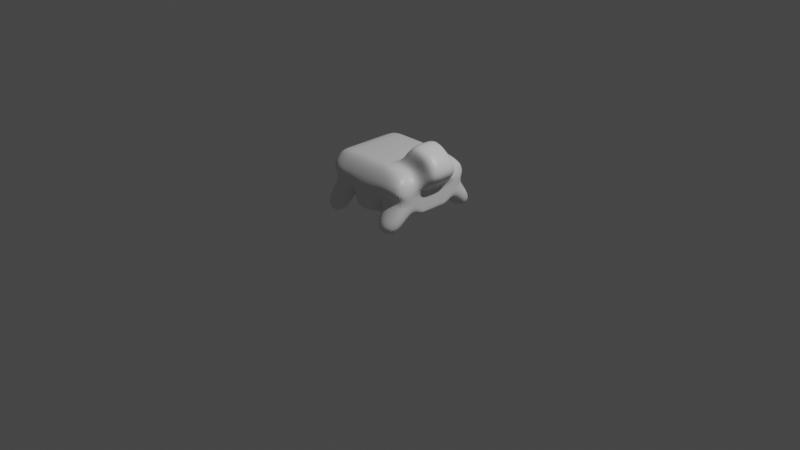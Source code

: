 # Source: character.blend  (saved by Blender 2.90.8; exported with 4.5.12 LTS)
import bpy
from mathutils import Matrix  # noqa: F401  (used for matrix-valued properties, if any)

bpy.ops.wm.read_factory_settings(use_empty=True)
scene = bpy.context.scene
scene.name = 'Scene'

# ---- collections
col_collection = bpy.data.collections.new('Collection'); scene.collection.children.link(col_collection)

# ---- materials (node trees are filled in below, after node groups)
mat_material = bpy.data.materials.new('Material')
mat_material.alpha_threshold = 0.0
mat_material.use_transparent_shadow = False
mat_material.line_color = (0.0, 0.0, 0.0, 1.0)

# ---- material node trees
mat_material.use_nodes = True; mat_material.node_tree.nodes.clear()
_N = mat_material.node_tree.nodes; _L = mat_material.node_tree.links
n0 = _N.new('ShaderNodeOutputMaterial'); n0.name = 'Material Output'; n0.location = (300, 300)
n1 = _N.new('ShaderNodeBsdfPrincipled'); n1.name = 'Principled BSDF'; n1.location = (10, 300)
n1.distribution = 'GGX'
n1.subsurface_method = 'BURLEY'
n1.inputs[2].default_value = 0.4
n1.inputs[3].default_value = 1.45
n1.inputs[27].default_value = (0.0, 0.0, 0.0, 1.0)
n1.inputs[28].default_value = 1.0
_L.new(n1.outputs[0], n0.inputs[0])
n0.is_active_output = True

# ---- world
world_world = bpy.data.worlds.new('World'); scene.world = world_world
world_world.use_nodes = True; world_world.node_tree.nodes.clear()
_N = world_world.node_tree.nodes; _L = world_world.node_tree.links
n0 = _N.new('ShaderNodeOutputWorld'); n0.name = 'World Output'; n0.location = (300, 300)
n1 = _N.new('ShaderNodeBackground'); n1.name = 'Background'; n1.location = (10, 300)
n1.inputs[0].default_value = (0.05088, 0.05088, 0.05088, 1.0)
_L.new(n1.outputs[0], n0.inputs[0])
n0.is_active_output = True
world_world.color = (0.05088, 0.05088, 0.05088)
world_world.use_sun_shadow = False
world_world.sun_shadow_jitter_overblur = 0.0

# ---- cameras
cam_camera = bpy.data.cameras.new('Camera')
cam_camera.clip_end = 100.0
cam_camera.ortho_scale = 7.314

# ---- lights
light_light = bpy.data.lights.new('Light', 'POINT')
light_light.transmission_factor = 0.0
light_light.energy = 1000.0
light_light.shadow_soft_size = 0.1
light_light.shadow_maximum_resolution = 0.006
light_light.use_absolute_resolution = True

# ---- meshes
me_cube = bpy.data.meshes.new('Cube')
me_cube.from_pydata([(0.5, 0.1791, 0.25), (0.5, -0.1791, 0.25), (-0.5, 0.1791, 0.25), (-0.5, -0.1791, 0.25), (0.2464, 0.1791, 0.25), (0.2464, -0.1791, 0.25), (-0.2156, 0.1791, 0.25), (-0.2156, -0.1791, 0.25), (0.5, 0.4914, 0.5297), (-0.5, -0.4913, 0.5297), (0.5, -0.4913, 0.5297), (-0.5, 0.4914, 0.5297), (0.2464, 0.4914, 0.5297), (0.2464, -0.4913, 0.5297), (-0.2156, 0.4914, 0.5297), (-0.2156, -0.4913, 0.5297), (-0.163, -0.5, 0.25), (-0.163, 0.5, 0.25), (-0.163, -0.4913, 0.5297), (-0.163, 0.4914, 0.5297), (0.1477, -0.5, 0.25), (0.1477, 0.4914, 0.5297), (0.1477, 0.5, 0.25), (0.1477, -0.4913, 0.5297), (-0.5, 0.0, 0.25), (0.5, 0.0, 0.75), (0.5, 0.0, 0.25), (0.2464, 0.0, 0.25), (0.2464, 0.0, 0.75), (-0.2156, 0.0, 0.25), (-0.2156, 0.0, 0.75), (0.5, 6.34e-05, 0.5297), (-0.5, 0.0, 0.5297), (-0.163, 0.0, 0.75), (-0.163, 0.0, 0.25), (0.1477, 0.0, 0.75), (0.1477, 0.0, 0.25), (0.5, 0.4102, 0.4515), (0.5, -0.4102, 0.4515), (-0.5, 0.4102, 0.4515), (0.2464, 0.4102, 0.4515), (0.2464, -0.4102, 0.4515), (-0.2156, 0.4102, 0.4515), (-0.2156, -0.4102, 0.4515), (-0.5, -0.4102, 0.4515), (-0.163, 0.5, 0.4515), (-0.163, -0.5, 0.4515), (0.1477, -0.5, 0.4515), (0.1477, 0.5, 0.4515), (-0.5, 0.0, 0.4515), (0.5, 0.0, 0.4515), (0.5, 0.2776, 0.3359), (0.5, -0.2776, 0.3359), (-0.5, 0.2776, 0.3359), (0.2464, 0.2776, 0.3359), (0.2464, -0.2776, 0.3359), (-0.2156, 0.2776, 0.3359), (-0.2156, -0.2776, 0.3359), (-0.163, 0.5, 0.3359), (-0.163, -0.5, 0.3359), (0.1477, -0.5, 0.3359), (0.1477, 0.5, 0.3359), (-0.5, 0.0, 0.3359), (0.5, 0.0, 0.3359), (-0.5, -0.2776, 0.3359), (-0.5, -0.4416, 0.07378), (-0.5, -0.6525, 0.1894), (-0.2156, -0.6525, 0.1894), (0.2464, 0.6525, 0.1894), (0.5, 0.6525, 0.1894), (0.5, -0.6525, 0.1894), (0.2464, -0.6525, 0.1894), (-0.5, 0.6525, 0.1894), (-0.2156, 0.6525, 0.1894), (0.5, 0.4416, 0.07378), (0.5, -0.4416, 0.07378), (-0.5, 0.4416, 0.07378), (0.2464, 0.4416, 0.07378), (0.2464, -0.4416, 0.07378), (-0.2156, 0.4416, 0.07378), (-0.2156, -0.4416, 0.07378), (-0.4068, 0.1335, 0.6813), (0.5, 0.09019, 0.25), (-0.5, 0.2475, 0.5297), (-0.5, 0.09019, 0.25), (0.5, 0.2518, 0.75), (0.2464, 0.09019, 0.25), (0.2464, 0.2518, 0.75), (-0.2156, 0.09019, 0.25), (-0.2156, 0.2518, 0.75), (0.5, 0.2475, 0.5297), (-0.163, 0.2518, 0.75), (-0.163, 0.2518, 0.25), (0.1477, 0.2518, 0.75), (0.1477, 0.2518, 0.25), (0.5, 0.2066, 0.4515), (-0.5, 0.2066, 0.4515), (-0.5, 0.1398, 0.3359), (0.5, 0.1398, 0.3359), (-0.5, -0.07899, 0.25), (0.5, -0.2205, 0.75), (0.2464, -0.07899, 0.25), (0.2464, -0.2205, 0.75), (-0.2156, -0.07899, 0.25), (-0.2156, -0.2205, 0.75), (0.5, -0.2166, 0.5297), (-0.163, -0.2205, 0.75), (-0.163, -0.2205, 0.25), (0.1477, -0.2205, 0.75), (0.1477, -0.2205, 0.25), (-0.4068, -0.1074, 0.6813), (0.5, -0.07899, 0.25), (-0.5, -0.2166, 0.5297), (-0.5, -0.1809, 0.4515), (0.5, -0.1809, 0.4515), (0.5, -0.1224, 0.3359), (-0.5, -0.1224, 0.3359), (-0.5816, -0.1511, 0.8918), (-0.5816, 0.00313, 0.8918), (-0.3193, 0.2085, 0.986), (-0.3193, -0.003875, 0.986), (-0.7095, -0.1734, 0.6839), (-0.7095, -0.003875, 0.6839), (-0.5816, 0.1793, 0.8918), (-0.7095, 0.2085, 0.6839), (-0.3193, -0.1734, 0.986), (0.5, 0.4625, 0.6172), (0.5, 0.3672, 0.75), (-0.4668, 0.3694, 0.7255), (-0.5, 0.4625, 0.6172), (0.2464, 0.4625, 0.6172), (0.2464, 0.3672, 0.75), (-0.2156, 0.3672, 0.75), (-0.2156, 0.4625, 0.6172), (-0.163, 0.3672, 0.75), (-0.163, 0.4625, 0.6172), (0.1477, 0.4625, 0.6172), (0.1477, 0.3672, 0.75), (0.5, -0.3525, 0.75), (0.5, -0.4625, 0.6025), (-0.5, -0.4625, 0.6025), (-0.4655, -0.3547, 0.7246), (0.2464, -0.3525, 0.75), (0.2464, -0.4625, 0.6025), (-0.2156, -0.4625, 0.6025), (-0.2156, -0.3525, 0.75), (-0.163, -0.4625, 0.6025), (-0.163, -0.3525, 0.75), (0.1477, -0.4625, 0.6025), (0.1477, -0.3525, 0.75)], [], [(102, 108, 149, 142), (104, 110, 141, 145), (131, 137, 93, 87), (101, 111, 1, 5), (9, 140, 141, 110, 112), (8, 126, 127, 85, 90), (14, 133, 135, 19), (109, 101, 5, 20), (105, 100, 138, 139, 10), (10, 139, 143, 13), (99, 103, 7, 3), (83, 81, 128, 129, 11), (23, 148, 146, 18), (18, 146, 144, 15), (46, 18, 15, 43), (39, 11, 14, 42), (38, 10, 13, 41), (48, 21, 12, 40), (40, 12, 8, 37), (114, 105, 10, 38), (96, 83, 11, 39), (43, 15, 9, 44), (42, 14, 19, 45), (47, 23, 18, 46), (108, 106, 147, 149), (103, 107, 16, 7), (134, 132, 89, 91), (106, 104, 145, 147), (13, 143, 148, 23), (41, 13, 23, 47), (45, 19, 21, 48), (107, 109, 20, 16), (137, 134, 91, 93), (92, 94, 36, 34), (87, 93, 35, 28), (88, 92, 34, 29), (93, 91, 33, 35), (113, 112, 32, 49), (95, 90, 31, 50), (91, 89, 30, 33), (84, 88, 29, 24), (85, 87, 28, 25), (94, 86, 27, 36), (90, 85, 25, 31), (86, 82, 26, 27), (110, 104, 125, 117), (89, 81, 123, 119), (98, 95, 50, 63), (116, 113, 49, 62), (58, 45, 48, 61), (55, 41, 47, 60), (60, 47, 46, 59), (56, 42, 45, 58), (44, 64, 65, 66), (97, 96, 39, 53), (115, 114, 38, 52), (55, 52, 75, 78), (61, 48, 40, 54), (52, 38, 70, 75), (56, 53, 76, 79), (59, 46, 43, 57), (16, 59, 57, 7), (2, 53, 56, 6), (1, 52, 55, 5), (22, 61, 54, 4), (4, 54, 51, 0), (111, 115, 52, 1), (84, 97, 53, 2), (7, 57, 64, 3), (6, 56, 58, 17), (20, 60, 59, 16), (5, 55, 60, 20), (17, 58, 61, 22), (99, 116, 62, 24), (82, 98, 63, 26), (80, 67, 66, 65), (77, 68, 69, 74), (75, 70, 71, 78), (76, 72, 73, 79), (53, 39, 72, 76), (40, 37, 69, 68), (54, 40, 68, 77), (51, 54, 77, 74), (41, 55, 78, 71), (38, 41, 71, 70), (42, 56, 79, 73), (39, 42, 73, 72), (57, 43, 67, 80), (64, 57, 80, 65), (43, 44, 66, 67), (37, 51, 74, 69), (0, 51, 98, 82), (24, 62, 97, 84), (62, 49, 96, 97), (51, 37, 95, 98), (11, 129, 133, 14), (4, 0, 82, 86), (132, 128, 81, 89), (22, 4, 86, 94), (12, 130, 126, 8), (2, 6, 88, 84), (19, 135, 136, 21), (37, 8, 90, 95), (6, 17, 92, 88), (21, 136, 130, 12), (17, 22, 94, 92), (49, 32, 83, 96), (83, 32, 122, 124), (3, 64, 116, 99), (26, 63, 115, 111), (63, 50, 114, 115), (64, 44, 113, 116), (15, 144, 140, 9), (44, 9, 112, 113), (34, 36, 109, 107), (28, 35, 108, 102), (29, 34, 107, 103), (35, 33, 106, 108), (50, 31, 105, 114), (33, 30, 104, 106), (24, 29, 103, 99), (25, 28, 102, 100), (36, 27, 101, 109), (31, 25, 100, 105), (27, 26, 111, 101), (81, 83, 124, 123), (121, 117, 118, 122), (119, 123, 118, 120), (122, 118, 123, 124), (120, 118, 117, 125), (112, 110, 117, 121), (32, 112, 121, 122), (30, 89, 119, 120), (104, 30, 120, 125), (131, 127, 126, 130), (137, 131, 130, 136), (128, 132, 133, 129), (132, 134, 135, 133), (134, 137, 136, 135), (127, 131, 87, 85), (145, 141, 140, 144), (138, 142, 143, 139), (147, 145, 144, 146), (149, 147, 146, 148), (142, 149, 148, 143), (100, 102, 142, 138)])
_uv = me_cube.uv_layers.new(name='UVMap')
_uv.uv.foreach_set('vector', [0.6884, 0.6801, 0.7131, 0.6801, 0.7131, 0.7131, 0.6884, 0.7131, 0.8039, 0.6801, 0.875, 0.6801, 0.875, 0.7241, 0.8039, 0.7131, 0.6884, 0.5332, 0.7131, 0.5332, 0.7131, 0.5621, 0.6884, 0.5621, 0.3116, 0.6801, 0.375, 0.6801, 0.375, 0.75, 0.3116, 0.75, 0.5149, 0.0, 0.5513, 0.0, 0.625, 0.02585, 0.625, 0.06988, 0.5149, 0.06988, 0.5149, 0.5, 0.5586, 0.5, 0.625, 0.5332, 0.625, 0.5621, 0.5149, 0.5621, 0.5149, 0.3211, 0.5586, 0.3211, 0.5586, 0.3343, 0.5149, 0.3343, 0.2869, 0.6801, 0.3116, 0.6801, 0.3116, 0.75, 0.2869, 0.75, 0.5149, 0.6801, 0.625, 0.6801, 0.625, 0.7131, 0.5513, 0.75, 0.5149, 0.75, 0.5149, 0.75, 0.5513, 0.75, 0.5513, 0.8134, 0.5149, 0.8134, 0.125, 0.6801, 0.1961, 0.6801, 0.1961, 0.75, 0.125, 0.75, 0.5149, 0.1879, 0.625, 0.1879, 0.625, 0.2279, 0.5586, 0.25, 0.5149, 0.25, 0.5149, 0.8381, 0.5513, 0.8381, 0.5513, 0.9157, 0.5149, 0.9157, 0.5149, 0.9157, 0.5513, 0.9157, 0.5513, 0.9289, 0.5149, 0.9289, 0.4757, 0.9157, 0.5149, 0.9157, 0.5149, 0.9289, 0.4757, 0.9289, 0.4757, 0.25, 0.5149, 0.25, 0.5149, 0.3211, 0.4757, 0.3211, 0.4757, 0.75, 0.5149, 0.75, 0.5149, 0.8134, 0.4757, 0.8134, 0.4757, 0.4119, 0.5149, 0.4119, 0.5149, 0.4366, 0.4757, 0.4366, 0.4757, 0.4366, 0.5149, 0.4366, 0.5149, 0.5, 0.4757, 0.5, 0.4757, 0.6801, 0.5149, 0.6801, 0.5149, 0.75, 0.4757, 0.75, 0.4757, 0.1879, 0.5149, 0.1879, 0.5149, 0.25, 0.4757, 0.25, 0.4757, 0.9289, 0.5149, 0.9289, 0.5149, 1.0, 0.4757, 1.0, 0.4757, 0.3211, 0.5149, 0.3211, 0.5149, 0.3343, 0.4757, 0.3343, 0.4757, 0.8381, 0.5149, 0.8381, 0.5149, 0.9157, 0.4757, 0.9157, 0.7131, 0.6801, 0.7907, 0.6801, 0.7907, 0.7131, 0.7131, 0.7131, 0.1961, 0.6801, 0.2093, 0.6801, 0.2093, 0.75, 0.1961, 0.75, 0.7907, 0.5332, 0.8039, 0.5332, 0.8039, 0.5621, 0.7907, 0.5621, 0.7907, 0.6801, 0.8039, 0.6801, 0.8039, 0.7131, 0.7907, 0.7131, 0.5149, 0.8134, 0.5513, 0.8134, 0.5513, 0.8381, 0.5149, 0.8381, 0.4757, 0.8134, 0.5149, 0.8134, 0.5149, 0.8381, 0.4757, 0.8381, 0.4757, 0.3343, 0.5149, 0.3343, 0.5149, 0.4119, 0.4757, 0.4119, 0.2093, 0.6801, 0.2869, 0.6801, 0.2869, 0.75, 0.2093, 0.75, 0.7131, 0.5332, 0.7907, 0.5332, 0.7907, 0.5621, 0.7131, 0.5621, 0.2093, 0.5621, 0.2869, 0.5621, 0.2869, 0.625, 0.2093, 0.625, 0.6884, 0.5621, 0.7131, 0.5621, 0.7131, 0.625, 0.6884, 0.625, 0.1961, 0.5621, 0.2093, 0.5621, 0.2093, 0.625, 0.1961, 0.625, 0.7131, 0.5621, 0.7907, 0.5621, 0.7907, 0.625, 0.7131, 0.625, 0.4757, 0.06988, 0.5149, 0.06988, 0.5149, 0.125, 0.4757, 0.125, 0.4757, 0.5621, 0.5149, 0.5621, 0.5149, 0.625, 0.4757, 0.625, 0.7907, 0.5621, 0.8039, 0.5621, 0.8039, 0.625, 0.7907, 0.625, 0.125, 0.5621, 0.1961, 0.5621, 0.1961, 0.625, 0.125, 0.625, 0.625, 0.5621, 0.6884, 0.5621, 0.6884, 0.625, 0.625, 0.625, 0.2869, 0.5621, 0.3116, 0.5621, 0.3116, 0.625, 0.2869, 0.625, 0.5149, 0.5621, 0.625, 0.5621, 0.625, 0.625, 0.5149, 0.625, 0.3116, 0.5621, 0.375, 0.5621, 0.375, 0.625, 0.3116, 0.625, 0.875, 0.6801, 0.8039, 0.6801, 0.8039, 0.6801, 0.875, 0.6801, 0.8039, 0.5621, 0.875, 0.5621, 0.875, 0.5621, 0.8039, 0.5621, 0.4179, 0.5621, 0.4757, 0.5621, 0.4757, 0.625, 0.4179, 0.625, 0.4179, 0.06988, 0.4757, 0.06988, 0.4757, 0.125, 0.4179, 0.125, 0.4179, 0.3343, 0.4757, 0.3343, 0.4757, 0.4119, 0.4179, 0.4119, 0.4179, 0.8134, 0.4757, 0.8134, 0.4757, 0.8381, 0.4179, 0.8381, 0.4179, 0.8381, 0.4757, 0.8381, 0.4757, 0.9157, 0.4179, 0.9157, 0.4179, 0.3211, 0.4757, 0.3211, 0.4757, 0.3343, 0.4179, 0.3343, 0.4757, 0.0, 0.4179, 0.0, 0.4179, 0.0, 0.4757, 0.0, 0.4179, 0.1879, 0.4757, 0.1879, 0.4757, 0.25, 0.4179, 0.25, 0.4179, 0.6801, 0.4757, 0.6801, 0.4757, 0.75, 0.4179, 0.75, 0.4179, 0.8134, 0.4179, 0.75, 0.4179, 0.75, 0.4179, 0.8134, 0.4179, 0.4119, 0.4757, 0.4119, 0.4757, 0.4366, 0.4179, 0.4366, 0.4179, 0.75, 0.4757, 0.75, 0.4757, 0.75, 0.4179, 0.75, 0.4179, 0.3211, 0.4179, 0.25, 0.4179, 0.25, 0.4179, 0.3211, 0.4179, 0.9157, 0.4757, 0.9157, 0.4757, 0.9289, 0.4179, 0.9289, 0.375, 0.9157, 0.4179, 0.9157, 0.4179, 0.9289, 0.375, 0.9289, 0.375, 0.25, 0.4179, 0.25, 0.4179, 0.3211, 0.375, 0.3211, 0.375, 0.75, 0.4179, 0.75, 0.4179, 0.8134, 0.375, 0.8134, 0.375, 0.4119, 0.4179, 0.4119, 0.4179, 0.4366, 0.375, 0.4366, 0.375, 0.4366, 0.4179, 0.4366, 0.4179, 0.5, 0.375, 0.5, 0.375, 0.6801, 0.4179, 0.6801, 0.4179, 0.75, 0.375, 0.75, 0.375, 0.1879, 0.4179, 0.1879, 0.4179, 0.25, 0.375, 0.25, 0.375, 0.9289, 0.4179, 0.9289, 0.4179, 1.0, 0.375, 1.0, 0.375, 0.3211, 0.4179, 0.3211, 0.4179, 0.3343, 0.375, 0.3343, 0.375, 0.8381, 0.4179, 0.8381, 0.4179, 0.9157, 0.375, 0.9157, 0.375, 0.8134, 0.4179, 0.8134, 0.4179, 0.8381, 0.375, 0.8381, 0.375, 0.3343, 0.4179, 0.3343, 0.4179, 0.4119, 0.375, 0.4119, 0.375, 0.06988, 0.4179, 0.06988, 0.4179, 0.125, 0.375, 0.125, 0.375, 0.5621, 0.4179, 0.5621, 0.4179, 0.625, 0.375, 0.625, 0.4179, 0.9289, 0.4757, 0.9289, 0.4757, 1.0, 0.4179, 1.0, 0.4179, 0.4366, 0.4757, 0.4366, 0.4757, 0.5, 0.4179, 0.5, 0.4179, 0.75, 0.4757, 0.75, 0.4757, 0.8134, 0.4179, 0.8134, 0.4179, 0.25, 0.4757, 0.25, 0.4757, 0.3211, 0.4179, 0.3211, 0.4179, 0.25, 0.4757, 0.25, 0.4757, 0.25, 0.4179, 0.25, 0.4757, 0.4366, 0.4757, 0.5, 0.4757, 0.5, 0.4757, 0.4366, 0.4179, 0.4366, 0.4757, 0.4366, 0.4757, 0.4366, 0.4179, 0.4366, 0.4179, 0.5, 0.4179, 0.4366, 0.4179, 0.4366, 0.4179, 0.5, 0.4757, 0.8134, 0.4179, 0.8134, 0.4179, 0.8134, 0.4757, 0.8134, 0.4757, 0.75, 0.4757, 0.8134, 0.4757, 0.8134, 0.4757, 0.75, 0.4757, 0.3211, 0.4179, 0.3211, 0.4179, 0.3211, 0.4757, 0.3211, 0.4757, 0.25, 0.4757, 0.3211, 0.4757, 0.3211, 0.4757, 0.25, 0.4179, 0.9289, 0.4757, 0.9289, 0.4757, 0.9289, 0.4179, 0.9289, 0.4179, 1.0, 0.4179, 0.9289, 0.4179, 0.9289, 0.4179, 1.0, 0.4757, 0.9289, 0.4757, 1.0, 0.4757, 1.0, 0.4757, 0.9289, 0.4757, 0.5, 0.4179, 0.5, 0.4179, 0.5, 0.4757, 0.5, 0.375, 0.5, 0.4179, 0.5, 0.4179, 0.5621, 0.375, 0.5621, 0.375, 0.125, 0.4179, 0.125, 0.4179, 0.1879, 0.375, 0.1879, 0.4179, 0.125, 0.4757, 0.125, 0.4757, 0.1879, 0.4179, 0.1879, 0.4179, 0.5, 0.4757, 0.5, 0.4757, 0.5621, 0.4179, 0.5621, 0.5149, 0.25, 0.5586, 0.25, 0.5586, 0.3211, 0.5149, 0.3211, 0.3116, 0.5, 0.375, 0.5, 0.375, 0.5621, 0.3116, 0.5621, 0.8039, 0.5332, 0.875, 0.5221, 0.875, 0.5621, 0.8039, 0.5621, 0.2869, 0.5, 0.3116, 0.5, 0.3116, 0.5621, 0.2869, 0.5621, 0.5149, 0.4366, 0.5586, 0.4366, 0.5586, 0.5, 0.5149, 0.5, 0.125, 0.5, 0.1961, 0.5, 0.1961, 0.5621, 0.125, 0.5621, 0.5149, 0.3343, 0.5586, 0.3343, 0.5586, 0.4119, 0.5149, 0.4119, 0.4757, 0.5, 0.5149, 0.5, 0.5149, 0.5621, 0.4757, 0.5621, 0.1961, 0.5, 0.2093, 0.5, 0.2093, 0.5621, 0.1961, 0.5621, 0.5149, 0.4119, 0.5586, 0.4119, 0.5586, 0.4366, 0.5149, 0.4366, 0.2093, 0.5, 0.2869, 0.5, 0.2869, 0.5621, 0.2093, 0.5621, 0.4757, 0.125, 0.5149, 0.125, 0.5149, 0.1879, 0.4757, 0.1879, 0.5149, 0.1879, 0.5149, 0.125, 0.5149, 0.125, 0.5149, 0.1879, 0.375, 0.0, 0.4179, 0.0, 0.4179, 0.06988, 0.375, 0.06988, 0.375, 0.625, 0.4179, 0.625, 0.4179, 0.6801, 0.375, 0.6801, 0.4179, 0.625, 0.4757, 0.625, 0.4757, 0.6801, 0.4179, 0.6801, 0.4179, 0.0, 0.4757, 0.0, 0.4757, 0.06988, 0.4179, 0.06988, 0.5149, 0.9289, 0.5513, 0.9289, 0.5513, 1.0, 0.5149, 1.0, 0.4757, 0.0, 0.5149, 0.0, 0.5149, 0.06988, 0.4757, 0.06988, 0.2093, 0.625, 0.2869, 0.625, 0.2869, 0.6801, 0.2093, 0.6801, 0.6884, 0.625, 0.7131, 0.625, 0.7131, 0.6801, 0.6884, 0.6801, 0.1961, 0.625, 0.2093, 0.625, 0.2093, 0.6801, 0.1961, 0.6801, 0.7131, 0.625, 0.7907, 0.625, 0.7907, 0.6801, 0.7131, 0.6801, 0.4757, 0.625, 0.5149, 0.625, 0.5149, 0.6801, 0.4757, 0.6801, 0.7907, 0.625, 0.8039, 0.625, 0.8039, 0.6801, 0.7907, 0.6801, 0.125, 0.625, 0.1961, 0.625, 0.1961, 0.6801, 0.125, 0.6801, 0.625, 0.625, 0.6884, 0.625, 0.6884, 0.6801, 0.625, 0.6801, 0.2869, 0.625, 0.3116, 0.625, 0.3116, 0.6801, 0.2869, 0.6801, 0.5149, 0.625, 0.625, 0.625, 0.625, 0.6801, 0.5149, 0.6801, 0.3116, 0.625, 0.375, 0.625, 0.375, 0.6801, 0.3116, 0.6801, 0.625, 0.1879, 0.5149, 0.1879, 0.5149, 0.1879, 0.625, 0.1879, 0.5149, 0.06988, 0.625, 0.06988, 0.625, 0.125, 0.5149, 0.125, 0.8039, 0.5621, 0.875, 0.5621, 0.875, 0.625, 0.8039, 0.625, 0.5149, 0.125, 0.625, 0.125, 0.625, 0.1879, 0.5149, 0.1879, 0.8039, 0.625, 0.875, 0.625, 0.875, 0.6801, 0.8039, 0.6801, 0.5149, 0.06988, 0.625, 0.06988, 0.625, 0.06988, 0.5149, 0.06988, 0.5149, 0.125, 0.5149, 0.06988, 0.5149, 0.06988, 0.5149, 0.125, 0.8039, 0.625, 0.8039, 0.5621, 0.8039, 0.5621, 0.8039, 0.625, 0.8039, 0.6801, 0.8039, 0.625, 0.8039, 0.625, 0.8039, 0.6801, 0.625, 0.4366, 0.625, 0.5, 0.5586, 0.5, 0.5586, 0.4366, 0.625, 0.4119, 0.625, 0.4366, 0.5586, 0.4366, 0.5586, 0.4119, 0.625, 0.2583, 0.625, 0.3211, 0.5586, 0.3211, 0.5586, 0.25, 0.625, 0.3211, 0.625, 0.3343, 0.5586, 0.3343, 0.5586, 0.3211, 0.625, 0.3343, 0.625, 0.4119, 0.5586, 0.4119, 0.5586, 0.3343, 0.625, 0.5332, 0.6884, 0.5332, 0.6884, 0.5621, 0.625, 0.5621, 0.625, 0.9289, 0.625, 0.9914, 0.5513, 1.0, 0.5513, 0.9289, 0.625, 0.75, 0.625, 0.8134, 0.5513, 0.8134, 0.5513, 0.75, 0.625, 0.9157, 0.625, 0.9289, 0.5513, 0.9289, 0.5513, 0.9157, 0.625, 0.8381, 0.625, 0.9157, 0.5513, 0.9157, 0.5513, 0.8381, 0.625, 0.8134, 0.625, 0.8381, 0.5513, 0.8381, 0.5513, 0.8134, 0.625, 0.6801, 0.6884, 0.6801, 0.6884, 0.7131, 0.625, 0.7131])
me_cube.materials.append(mat_material)
me_cube.use_remesh_preserve_volume = False
me_cube.use_remesh_preserve_attributes = False
me_cube.use_mirror_vertex_groups = False
me_cube.update()

# ---- objects
ob_cube = bpy.data.objects.new('Cube', me_cube)
ob_light = bpy.data.objects.new('Light', light_light)
ob_camera = bpy.data.objects.new('Camera', cam_camera)

# ---- transforms, parenting, visibility, modifiers, constraints
ob_cube.location = (0.0, 0.0, 0.0)
ob_cube.rotation_euler = (0.0, -0.0, 3.142)
ob_cube.lock_rotations_4d = False
ob_cube.empty_display_type = 'ARROWS'
ob_cube.lineart.crease_threshold = 0.0
_m = ob_cube.modifiers.new('Subdivision', 'SUBSURF')
_m.uv_smooth = 'PRESERVE_CORNERS'
_m.render_levels = 3
ob_light.location = (4.076, 1.005, 5.904)
ob_light.rotation_euler = (0.6503, 0.05522, 1.866)
ob_light.lock_rotations_4d = False
ob_light.empty_display_type = 'ARROWS'
ob_light.color = (0.0, 0.0, 0.0, 0.0)
ob_light.lineart.crease_threshold = 0.0
ob_camera.location = (7.359, -6.926, 4.958)
ob_camera.rotation_euler = (1.109, 0.0, 0.8149)
ob_camera.lock_rotations_4d = False
ob_camera.empty_display_type = 'ARROWS'
ob_camera.color = (0.0, 0.0, 0.0, 0.0)
ob_camera.display_type = 'WIRE'
ob_camera.lineart.crease_threshold = 0.0

# ---- collection membership
col_collection.objects.link(ob_cube)
col_collection.objects.link(ob_light)
col_collection.objects.link(ob_camera)

# ---- scene / render settings (as saved in the file)
scene.camera = ob_camera
scene.frame_start = 1; scene.frame_end = 250; scene.frame_set(1)
scene.render.engine = 'BLENDER_EEVEE_NEXT'
scene.cycles.use_denoising = False
scene.cycles.samples = 128
scene.cycles.sampling_pattern = 'TABULATED_SOBOL'
scene.cycles.use_adaptive_sampling = False
scene.cycles.use_light_tree = False
scene.view_settings.view_transform = 'Filmic'
bpy.context.view_layer.update()
